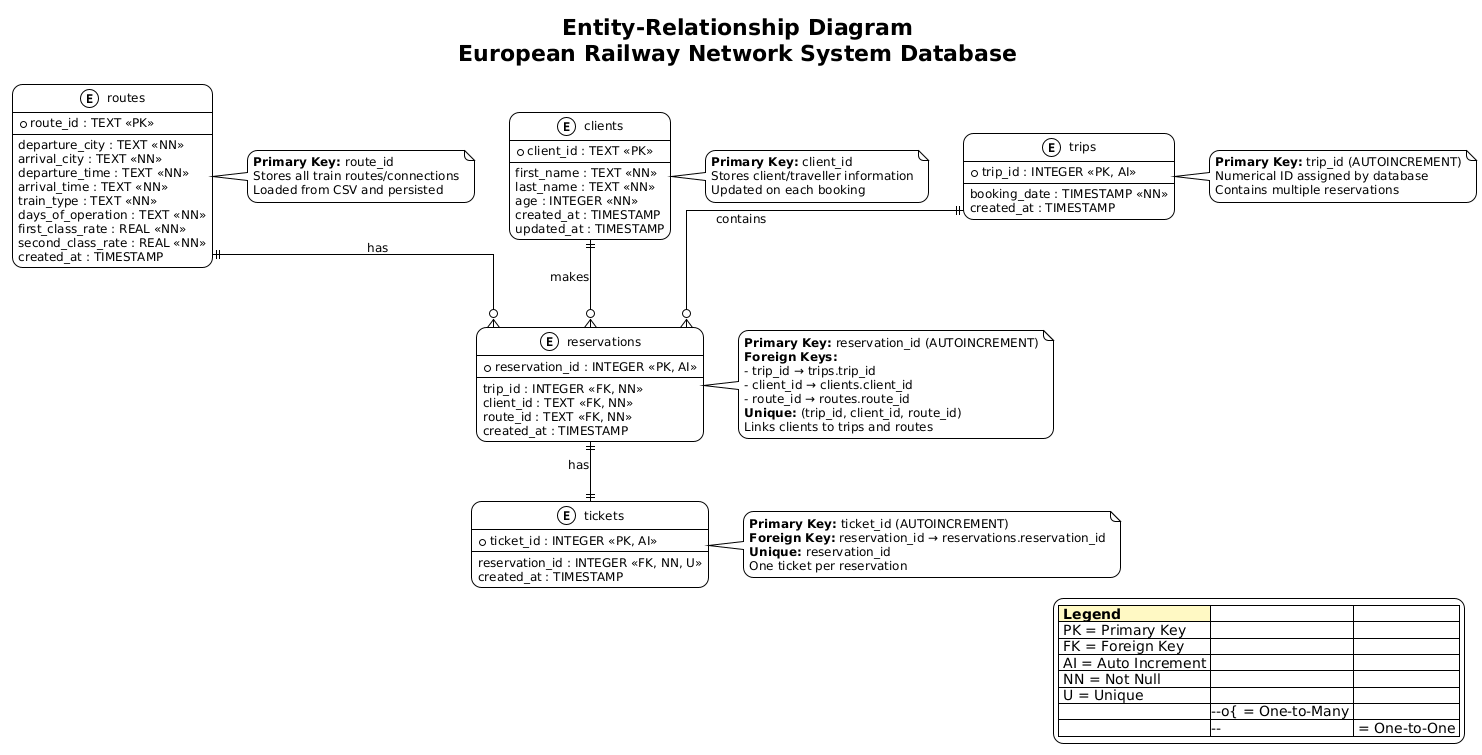

The diagram above was rendered by PlantUML. Its source (embedded in the PNG):
@startuml
!theme plain
skinparam linetype ortho
skinparam roundcorner 20
skinparam shadowing false
skinparam defaultFontSize 12

title Entity-Relationship Diagram\nEuropean Railway Network System Database

entity "routes" as routes {
    * route_id : TEXT <<PK>>
    --
    departure_city : TEXT <<NN>>
    arrival_city : TEXT <<NN>>
    departure_time : TEXT <<NN>>
    arrival_time : TEXT <<NN>>
    train_type : TEXT <<NN>>
    days_of_operation : TEXT <<NN>>
    first_class_rate : REAL <<NN>>
    second_class_rate : REAL <<NN>>
    created_at : TIMESTAMP
}

entity "clients" as clients {
    * client_id : TEXT <<PK>>
    --
    first_name : TEXT <<NN>>
    last_name : TEXT <<NN>>
    age : INTEGER <<NN>>
    created_at : TIMESTAMP
    updated_at : TIMESTAMP
}

entity "trips" as trips {
    * trip_id : INTEGER <<PK, AI>>
    --
    booking_date : TIMESTAMP <<NN>>
    created_at : TIMESTAMP
}

entity "reservations" as reservations {
    * reservation_id : INTEGER <<PK, AI>>
    --
    trip_id : INTEGER <<FK, NN>>
    client_id : TEXT <<FK, NN>>
    route_id : TEXT <<FK, NN>>
    created_at : TIMESTAMP
}

entity "tickets" as tickets {
    * ticket_id : INTEGER <<PK, AI>>
    --
    reservation_id : INTEGER <<FK, NN, U>>
    created_at : TIMESTAMP
}

' Relationships
routes ||--o{ reservations : "has"
clients ||--o{ reservations : "makes"
trips ||--o{ reservations : "contains"
reservations ||--|| tickets : "has"

note right of routes
  **Primary Key:** route_id
  Stores all train routes/connections
  Loaded from CSV and persisted
end note

note right of clients
  **Primary Key:** client_id
  Stores client/traveller information
  Updated on each booking
end note

note right of trips
  **Primary Key:** trip_id (AUTOINCREMENT)
  Numerical ID assigned by database
  Contains multiple reservations
end note

note right of reservations
  **Primary Key:** reservation_id (AUTOINCREMENT)
  **Foreign Keys:**
  - trip_id → trips.trip_id
  - client_id → clients.client_id
  - route_id → routes.route_id
  **Unique:** (trip_id, client_id, route_id)
  Links clients to trips and routes
end note

note right of tickets
  **Primary Key:** ticket_id (AUTOINCREMENT)
  **Foreign Key:** reservation_id → reservations.reservation_id
  **Unique:** reservation_id
  One ticket per reservation
end note

legend right
  |<#FFF9C4> **Legend** |
  | PK = Primary Key |
  | FK = Foreign Key |
  | AI = Auto Increment |
  | NN = Not Null |
  | U = Unique |
  | ||--o{ = One-to-Many |
  | ||--|| = One-to-One |
endlegend
@enduml